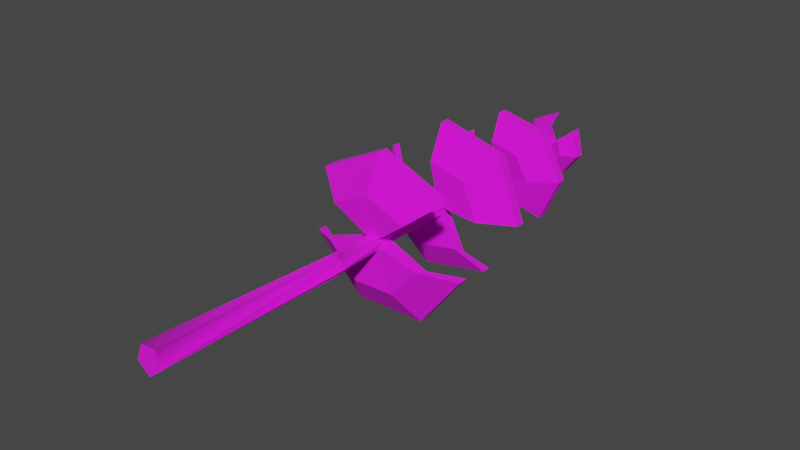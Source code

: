 # Source: Tree_simple4.blend  (saved by Blender 2.91.10; exported with 4.5.12 LTS)
import bpy
from mathutils import Matrix  # noqa: F401  (used for matrix-valued properties, if any)

bpy.ops.wm.read_factory_settings(use_empty=True)
scene = bpy.context.scene
scene.name = 'Scene'

# ---- collections
col_collection = bpy.data.collections.new('Collection'); scene.collection.children.link(col_collection)

# ---- images (referenced by path relative to the original .blend; pixels are not part of the script)
import os
ASSET_DIR = os.environ.get("B2B_ASSET_DIR", "")  # directory of the original .blend (textures are referenced by path, not embedded)
HERE = os.path.dirname(os.path.abspath(__file__))  # packed textures are extracted next to this script under _unpacked/

def load_image(name, relpath, width, height, colorspace="sRGB"):
    """Load a texture the original file referenced (path relative to the .blend, or extracted next to this script)."""
    p = next((c for c in (os.path.join(HERE, relpath), os.path.join(ASSET_DIR, relpath)) if relpath and os.path.exists(c)), "")
    if p:
        img = bpy.data.images.load(p, check_existing=True)
        img.name = name
    else:  # same state as the original file: an image datablock whose file is absent (Cycles renders it pink)
        img = bpy.data.images.new(name, width, height)
        img.source = "FILE"
        img.filepath = "//" + (relpath or name)
    img.colorspace_settings.name = colorspace
    return img
img_colorpalette_png = load_image('ColorPalette.png', 'ColorPalette.png', 1024, 1024, 'sRGB')

# ---- materials (node trees are filled in below, after node groups)
mat_material = bpy.data.materials.new('Material')
mat_material.use_transparent_shadow = False

# ---- material node trees
mat_material.use_nodes = True; mat_material.node_tree.nodes.clear()
_N = mat_material.node_tree.nodes; _L = mat_material.node_tree.links
n0 = _N.new('ShaderNodeBsdfPrincipled'); n0.name = 'Principled BSDF'; n0.location = (10, 300)
n0.distribution = 'GGX'
n0.subsurface_method = 'BURLEY'
n0.inputs[2].default_value = 1.0
n0.inputs[3].default_value = 1.45
n0.inputs[27].default_value = (0.0, 0.0, 0.0, 1.0)
n0.inputs[28].default_value = 1.0
n1 = _N.new('ShaderNodeOutputMaterial'); n1.name = 'Material Output'; n1.location = (300, 300)
n2 = _N.new('ShaderNodeTexImage'); n2.name = 'Image Texture'; n2.location = (-382, 173)
n2.image = img_colorpalette_png
_L.new(n0.outputs[0], n1.inputs[0])
_L.new(n2.outputs[0], n0.inputs[0])
n1.is_active_output = True

# ---- world
world_world = bpy.data.worlds.new('World'); scene.world = world_world
world_world.use_nodes = True; world_world.node_tree.nodes.clear()
_N = world_world.node_tree.nodes; _L = world_world.node_tree.links
n0 = _N.new('ShaderNodeOutputWorld'); n0.name = 'World Output'; n0.location = (300, 300)
n1 = _N.new('ShaderNodeBackground'); n1.name = 'Background'; n1.location = (10, 300)
n1.inputs[0].default_value = (0.05088, 0.05088, 0.05088, 1.0)
_L.new(n1.outputs[0], n0.inputs[0])
n0.is_active_output = True
world_world.color = (0.05088, 0.05088, 0.05088)
world_world.use_sun_shadow = False
world_world.sun_shadow_jitter_overblur = 0.0

# ---- meshes
me_circle = bpy.data.meshes.new('Circle')
me_circle.from_pydata([(0.3754, 1.23, -0.09336), (0.1668, 1.247, -0.3595), (-0.1716, 1.244, -0.3628), (-0.385, 1.224, -0.1007), (-0.3128, 1.202, 0.2293), (-0.009245, 1.194, 0.3788), (0.297, 1.207, 0.2352), (0.05461, 1.211, -0.009677), (0.0009075, 1.212, -0.01307), (-0.01547, 1.212, -0.01323), (-0.02581, 1.21, -0.0005421), (-0.02231, 1.208, 0.01544), (-0.007615, 1.207, 0.02267), (0.04185, 1.207, 0.04384), (0.1665, 1.291, -0.3571), (0.3751, 1.274, -0.09098), (-0.1719, 1.288, -0.3604), (-0.3853, 1.268, -0.09835), (-0.3131, 1.246, 0.2317), (-0.009545, 1.238, 0.3812), (0.2967, 1.251, 0.2376), (0.2472, 1.178, -0.06084), (0.1085, 1.188, -0.2379), (-0.1166, 1.187, -0.24), (-0.2586, 1.173, -0.06574), (-0.2105, 1.159, 0.1538), (-0.008638, 1.154, 0.2532), (0.1951, 1.162, 0.1577), (0.05581, 1.145, -0.01918), (0.002106, 1.147, -0.02257), (-0.01428, 1.146, -0.02273), (-0.02461, 1.144, -0.01004), (-0.02111, 1.142, 0.005933), (-0.006416, 1.141, 0.01317), (0.04305, 1.142, 0.03433), (-0.064, 2.098, 0.2592), (0.165, 2.096, 0.2094), (0.269, 2.107, -0.0005279), (0.1695, 2.121, -0.2125), (-0.05836, 2.129, -0.2669), (-0.2431, 2.124, -0.1227), (-0.2456, 2.11, 0.1114), (-0.001972, 2.1, 0.02216), (0.01231, 2.099, 0.01905), (0.01879, 2.1, 0.005968), (0.02974, 2.102, -0.02828), (-0.007376, 2.104, -0.03714), (-0.01314, 2.102, -0.001652), (-0.0133, 2.101, 0.01294), (0.1655, 2.14, 0.2109), (-0.0635, 2.142, 0.2607), (0.2695, 2.15, 0.000978), (0.1701, 2.165, -0.211), (-0.05785, 2.173, -0.2654), (-0.2426, 2.168, -0.1212), (-0.2451, 2.154, 0.1129), (-0.04192, 2.053, 0.1743), (0.1104, 2.052, 0.1412), (0.1795, 2.059, 0.001577), (0.1134, 2.069, -0.1394), (-0.03817, 2.074, -0.1756), (-0.1611, 2.07, -0.07971), (-0.1627, 2.061, 0.07602), (-0.003998, 2.034, 0.01614), (0.01028, 2.034, 0.01303), (0.01676, 2.035, -5.576e-05), (0.02771, 2.036, -0.0343), (-0.009402, 2.038, -0.04316), (-0.01517, 2.036, -0.007675), (-0.01532, 2.035, 0.006921), (-0.06737, 2.485, -0.1366), (-0.1504, 2.491, -0.03637), (-0.1239, 2.489, 0.09111), (-0.007927, 2.481, 0.1499), (0.1102, 2.472, 0.09564), (0.1416, 2.47, -0.03072), (0.06258, 2.476, -0.1341), (-0.001433, 2.497, 0.02532), (-0.1481, 2.535, -0.03629), (-0.06513, 2.529, -0.1365), (-0.1217, 2.533, 0.09119), (-0.005686, 2.524, 0.1499), (0.1125, 2.516, 0.09572), (0.1439, 2.514, -0.03064), (0.06482, 2.52, -0.134), (-0.04201, 2.462, -0.09075), (-0.09721, 2.466, -0.02409), (-0.07962, 2.464, 0.0607), (-0.002471, 2.458, 0.09978), (0.07613, 2.453, 0.06372), (0.097, 2.452, -0.02033), (0.04442, 2.455, -0.08908), (-0.00101, 2.431, 0.02443), (0.01824, 2.43, 0.0156), (-0.03716, 2.01, 0.1509), (-0.1428, 2.017, 0.06492), (-0.1413, 2.026, -0.07121), (-0.03388, 2.028, -0.155), (0.09863, 2.024, -0.1234), (0.1564, 2.015, -0.0001557), (0.096, 2.009, 0.1219), (0.02064, 1.214, -0.05302), (-0.03447, 1.213, -0.05355), (0.011, 1.211, -0.0001854), (-0.06923, 1.21, -0.01088), (-0.05746, 1.207, 0.04287), (-0.008027, 1.205, 0.06722), (0.02184, 1.148, -0.06252), (0.00721, 1.208, 0.01572), (-0.03327, 1.148, -0.06306), (0.0122, 1.145, -0.009688), (-0.06803, 1.144, -0.02038), (-0.05626, 1.141, 0.03337), (-0.006829, 1.14, 0.05772), (0.008409, 1.143, 0.006219), (0.029, 2.098, 0.04043), (-0.008296, 2.098, 0.04854), (0.04593, 2.1, 0.00624), (-0.00162, 2.102, -0.01064), (0.01259, 2.102, -0.007247), (-0.03747, 2.103, -0.01366), (-0.03788, 2.1, 0.02447), (0.02698, 2.032, 0.0344), (-0.01032, 2.033, 0.04252), (0.0439, 2.034, 0.0002165), (-0.003646, 2.036, -0.01666), (0.01056, 2.036, -0.01327), (-0.0395, 2.037, -0.01969), (-0.0399, 2.035, 0.01844), (-0.008211, 2.497, -0.0009177), (-0.004067, 2.497, -0.005922), (-0.006894, 2.497, 0.005448), (0.006388, 2.496, -0.0005994), (0.002418, 2.496, -0.005796), (-0.007793, 2.432, -0.001814), (-0.003649, 2.431, -0.006818), (-0.006472, 2.431, 0.004551), (0.006786, 2.43, -0.001532), (0.002839, 2.431, -0.006693), (-0.03903, 2.417, -0.0794), (0.03653, 2.412, -0.07794), (0.08249, 2.409, -0.01785), (0.06424, 2.41, 0.05562), (-0.004468, 2.415, 0.08715), (-0.0719, 2.419, 0.05299), (-0.08729, 2.421, -0.02113), (0.01796, 2.496, 0.01642), (-0.02463, 2.498, -0.005007), (-0.01111, 2.497, -0.02133), (-0.02032, 2.498, 0.01575), (0.01005, 2.496, -0.02092), (-0.001114, 2.497, 0.008378), (0.02292, 2.495, -0.004087), (-0.02421, 2.433, -0.005903), (-0.01069, 2.432, -0.02222), (-0.0199, 2.432, 0.01486), (0.02335, 2.429, -0.004983), (-0.0006812, 2.431, 0.007485), (0.01047, 2.43, -0.02181), (0.005219, 2.431, 0.004777), (0.004898, 2.497, 0.005623), (0.2156, 1.133, -0.05627), (0.17, 1.119, 0.1348), (-0.008037, 1.112, 0.2183), (-0.1845, 1.116, 0.1313), (-0.2265, 1.129, -0.06055), (-0.1024, 1.141, -0.2129), (0.09432, 1.142, -0.211), (-0.05033, 1.648, 0.3567), (0.2402, 1.665, 0.2661), (0.3509, 1.662, -0.01768), (0.1984, 1.642, -0.2809), (-0.1024, 1.62, -0.3254), (-0.325, 1.612, -0.1176), (-0.3019, 1.625, 0.1859), (-0.01843, 1.629, 0.06005), (-0.001441, 1.63, 0.01272), (0.00253, 1.63, 0.002545), (-0.002937, 1.628, -0.006894), (-0.01372, 1.626, -0.008489), (-0.02171, 1.625, -0.001039), (-0.05939, 1.625, 0.03224), (0.2383, 1.709, 0.2651), (-0.05223, 1.692, 0.3557), (0.349, 1.706, -0.01869), (0.1965, 1.686, -0.2819), (-0.1043, 1.664, -0.3264), (-0.3269, 1.656, -0.1186), (-0.3038, 1.669, 0.1849), (-0.03681, 1.596, 0.2384), (0.1564, 1.606, 0.1782), (0.2301, 1.605, -0.01057), (0.1287, 1.591, -0.1856), (-0.07142, 1.577, -0.2152), (-0.2195, 1.572, -0.07705), (-0.2041, 1.58, 0.1248), (-0.01082, 1.563, 0.06409), (0.006174, 1.565, 0.01676), (0.01014, 1.564, 0.006585), (0.004677, 1.562, -0.002854), (-0.00611, 1.56, -0.004449), (-0.0141, 1.559, 0.003001), (-0.05178, 1.56, 0.03628), (0.02888, 1.632, 0.04529), (0.04691, 1.631, -0.0009169), (-0.01186, 1.629, 0.01597), (0.02208, 1.628, -0.04378), (-0.0269, 1.625, -0.05103), (-0.06317, 1.623, -0.01719), (0.03649, 1.566, 0.04933), (-0.02088, 1.626, 0.009847), (0.05453, 1.566, 0.003123), (-0.004244, 1.563, 0.02001), (0.0297, 1.562, -0.03974), (-0.01929, 1.559, -0.04699), (-0.05555, 1.558, -0.01315), (-0.01326, 1.561, 0.01389), (-0.03057, 1.551, 0.2104), (-0.1768, 1.537, 0.1111), (-0.1903, 1.53, -0.06539), (-0.06083, 1.534, -0.1862), (0.1141, 1.547, -0.1603), (0.2027, 1.559, -0.007278), (0.1383, 1.56, 0.1577), (-0.001316, -0.004639, -0.04467), (0.004349, 2.639, -0.003549), (0.05695, -0.001694, 0.0008094), (0.007391, 2.639, -0.0007394), (0.03165, 0.004709, 0.07014), (0.005659, 2.639, 0.003022), (-0.04224, 0.005721, 0.06751), (0.001547, 2.639, 0.002537), (-0.06261, -5.686e-05, -0.00345), (0.0007369, 2.639, -0.001524), (-0.00294, 0.9215, -0.06396), (0.03459, 0.9244, -0.0237), (0.00785, 0.929, 0.02435), (-0.04621, 0.929, 0.01378), (-0.05288, 0.9244, -0.0408), (-0.02434, 1.222, -0.02604), (0.02195, 1.221, -0.02486), (0.03517, 1.224, 0.01949), (-0.002966, 1.226, 0.04572), (-0.03974, 1.225, 0.01758), (-0.01022, 1.601, -0.03605), (0.02646, 1.601, -0.02712), (0.02931, 1.603, 0.01048), (-0.005595, 1.605, 0.02478), (-0.03003, 1.603, -0.003971), (-0.005085, 1.984, -0.02123), (0.02118, 1.985, -0.008691), (0.01737, 1.986, 0.02015), (-0.01125, 1.986, 0.02544), (-0.02513, 1.985, -0.0001361), (-0.006868, 2.363, -0.01878), (0.01337, 2.363, -0.01519), (0.01621, 2.364, 0.005166), (-0.002271, 2.364, 0.01415), (-0.01653, 2.364, -0.0006437)], [], [(5, 19, 18, 4), (3, 17, 16, 2), (1, 14, 15, 0), (6, 20, 19, 5), (2, 16, 14, 1), (21, 15, 14, 22), (22, 14, 16, 23), (23, 16, 17, 24), (25, 18, 19, 26), (26, 19, 20, 27), (106, 26, 27, 13), (105, 25, 26, 106), (102, 23, 24, 104), (101, 22, 23, 102), (7, 21, 22, 101), (162, 6, 5, 163), (163, 5, 4, 164), (165, 3, 2, 166), (166, 2, 1, 167), (167, 1, 0, 161), (40, 54, 53, 39), (38, 52, 51, 37), (36, 49, 50, 35), (41, 55, 54, 40), (37, 51, 49, 36), (56, 50, 49, 57), (57, 49, 51, 58), (58, 51, 52, 59), (60, 53, 54, 61), (61, 54, 55, 62), (120, 61, 62, 121), (46, 60, 61, 120), (117, 58, 59, 45), (115, 57, 58, 117), (116, 56, 57, 115), (95, 41, 40, 96), (96, 40, 39, 97), (98, 38, 37, 99), (99, 37, 36, 100), (100, 36, 35, 94), (66, 45, 59, 98), (98, 59, 52, 38), (128, 95, 96, 127), (75, 83, 82, 74), (73, 81, 80, 72), (71, 78, 79, 70), (76, 84, 83, 75), (127, 96, 97, 67), (72, 80, 78, 71), (85, 79, 78, 86), (86, 78, 80, 87), (87, 80, 81, 88), (66, 98, 99, 124), (89, 82, 83, 90), (90, 83, 84, 91), (152, 90, 91, 150), (124, 99, 100, 122), (149, 87, 88, 77), (147, 86, 87, 149), (148, 85, 86, 147), (140, 76, 75, 141), (141, 75, 74, 142), (122, 100, 94, 123), (143, 73, 72, 144), (144, 72, 71, 145), (145, 71, 70, 139), (8, 103, 7, 101), (9, 8, 101, 102), (10, 9, 102, 104), (12, 11, 105, 106), (108, 12, 106, 13), (110, 29, 107, 28), (29, 30, 109, 107), (30, 31, 111, 109), (32, 33, 113, 112), (33, 114, 34, 113), (43, 42, 116, 115), (44, 43, 115, 117), (119, 44, 117, 45), (47, 118, 46, 120), (48, 47, 120, 121), (63, 64, 122, 123), (64, 65, 124, 122), (65, 126, 66, 124), (125, 68, 127, 67), (68, 69, 128, 127), (153, 145, 139, 154), (155, 144, 145, 153), (92, 143, 144, 155), (156, 141, 142, 93), (158, 140, 141, 156), (135, 138, 137, 159, 157, 136, 134), (152, 146, 89, 90), (93, 142, 89, 146), (82, 89, 142, 74), (130, 129, 131, 151, 160, 132, 133), (129, 130, 148, 147), (131, 129, 147, 149), (151, 131, 149, 77), (133, 132, 152, 150), (135, 134, 153, 154), (134, 136, 155, 153), (136, 157, 92, 155), (159, 137, 156, 93), (137, 138, 158, 156), (146, 160, 159, 93), (132, 160, 146, 152), (157, 151, 77, 92), (88, 143, 92, 77), (73, 143, 88, 81), (159, 160, 151, 157), (107, 167, 161, 28), (109, 166, 167, 107), (111, 165, 166, 109), (113, 163, 164, 112), (34, 162, 163, 113), (29, 110, 114, 33, 32, 31, 30), (8, 9, 10, 11, 12, 108, 103), (114, 110, 103, 108), (13, 34, 114, 108), (103, 110, 28, 7), (27, 162, 34, 13), (6, 162, 27, 20), (7, 28, 161, 21), (0, 15, 21, 161), (118, 119, 126, 125), (43, 44, 119, 118, 47, 48, 42), (66, 126, 119, 45), (46, 118, 125, 67), (97, 60, 46, 67), (39, 53, 60, 97), (173, 187, 186, 172), (169, 182, 183, 168), (174, 188, 187, 173), (172, 186, 185, 171), (170, 184, 182, 169), (189, 183, 182, 190), (190, 182, 184, 191), (192, 185, 186, 193), (193, 186, 187, 194), (194, 187, 188, 195), (208, 194, 195, 181), (207, 193, 194, 208), (206, 192, 193, 207), (203, 190, 191, 204), (175, 189, 190, 203), (218, 174, 173, 219), (219, 173, 172, 220), (220, 172, 171, 221), (222, 170, 169, 223), (223, 169, 168, 217), (176, 205, 175, 203), (177, 176, 203, 204), (179, 178, 206, 207), (180, 179, 207, 208), (210, 180, 208, 181), (212, 197, 209, 196), (197, 198, 211, 209), (199, 200, 214, 213), (200, 201, 215, 214), (201, 216, 202, 215), (209, 223, 217, 196), (211, 222, 223, 209), (214, 220, 221, 213), (215, 219, 220, 214), (202, 218, 219, 215), (197, 212, 216, 201, 200, 199, 198), (176, 177, 178, 179, 180, 210, 205), (216, 212, 205, 210), (181, 202, 216, 210), (205, 212, 196, 175), (195, 218, 202, 181), (174, 218, 195, 188), (175, 196, 217, 189), (168, 183, 189, 217), (133, 138, 135, 130), (150, 158, 138, 133), (130, 135, 154, 148), (148, 154, 139, 85), (70, 79, 85, 139), (76, 140, 91, 84), (91, 140, 158, 150), (121, 128, 69, 48), (63, 69, 68, 125, 126, 65, 64), (48, 69, 63, 42), (42, 63, 123, 116), (116, 123, 94, 56), (35, 50, 56, 94), (41, 95, 62, 55), (62, 95, 128, 121), (177, 198, 199, 178), (204, 211, 198, 177), (206, 178, 199, 213), (192, 206, 213, 221), (171, 185, 192, 221), (191, 222, 211, 204), (170, 222, 191, 184), (104, 111, 31, 10), (165, 111, 104, 24), (3, 165, 24, 17), (10, 31, 32, 11), (105, 11, 32, 112), (25, 105, 112, 164), (18, 25, 164, 4), (254, 225, 227), (254, 227, 255), (255, 227, 229), (255, 229, 256), (256, 229, 231), (256, 231, 257), (229, 227, 225), (225, 233, 231), (225, 231, 229), (257, 231, 233), (257, 233, 258), (258, 233, 225), (258, 225, 254), (232, 224, 226), (226, 228, 230), (226, 230, 232), (232, 238, 234), (232, 234, 224), (230, 237, 238), (230, 238, 232), (228, 236, 237), (228, 237, 230), (226, 235, 236), (226, 236, 228), (224, 234, 235), (224, 235, 226), (238, 243, 239), (238, 239, 234), (237, 242, 243), (237, 243, 238), (236, 241, 242), (236, 242, 237), (235, 240, 241), (235, 241, 236), (234, 239, 240), (234, 240, 235), (243, 248, 244), (243, 244, 239), (242, 247, 248), (242, 248, 243), (241, 246, 247), (241, 247, 242), (240, 245, 246), (240, 246, 241), (239, 244, 245), (239, 245, 240), (248, 253, 249), (248, 249, 244), (247, 252, 253), (247, 253, 248), (246, 251, 252), (246, 252, 247), (245, 250, 251), (245, 251, 246), (244, 249, 250), (244, 250, 245), (253, 258, 254), (253, 254, 249), (252, 257, 258), (252, 258, 253), (251, 256, 257), (251, 257, 252), (250, 255, 256), (250, 256, 251), (249, 254, 255), (249, 255, 250)])
_uv = me_circle.uv_layers.new(name='UVMap')
_uv.uv.foreach_set('vector', [0.1836, 0.9353, 0.1836, 0.9353, 0.1836, 0.9353, 0.1836, 0.9353, 0.1836, 0.9353, 0.1836, 0.9353, 0.1836, 0.9353, 0.1836, 0.9353, 0.1836, 0.9353, 0.1836, 0.9353, 0.1836, 0.9353, 0.1836, 0.9353, 0.1836, 0.9353, 0.1836, 0.9353, 0.1836, 0.9353, 0.1836, 0.9353, 0.1836, 0.9353, 0.1836, 0.9353, 0.1836, 0.9353, 0.1836, 0.9353, 0.1836, 0.9353, 0.1836, 0.9353, 0.1836, 0.9353, 0.1836, 0.9353, 0.1836, 0.9353, 0.1836, 0.9353, 0.1836, 0.9353, 0.1836, 0.9353, 0.1836, 0.9353, 0.1836, 0.9353, 0.1836, 0.9353, 0.1836, 0.9353, 0.1836, 0.9353, 0.1836, 0.9353, 0.1836, 0.9353, 0.1836, 0.9353, 0.1836, 0.9353, 0.1836, 0.9353, 0.1836, 0.9353, 0.1836, 0.9353, 0.1836, 0.9353, 0.1836, 0.9353, 0.1836, 0.9353, 0.1836, 0.9353, 0.1836, 0.9353, 0.1836, 0.9353, 0.1836, 0.9353, 0.1836, 0.9353, 0.1836, 0.9353, 0.1836, 0.9353, 0.1836, 0.9353, 0.1836, 0.9353, 0.1836, 0.9353, 0.1836, 0.9353, 0.1836, 0.9353, 0.1836, 0.9353, 0.1836, 0.9353, 0.1836, 0.9353, 0.1836, 0.9353, 0.1836, 0.9353, 0.1836, 0.9353, 0.1836, 0.9353, 0.1836, 0.9353, 0.1836, 0.9353, 0.1836, 0.9353, 0.1836, 0.9353, 0.1836, 0.9353, 0.1836, 0.9353, 0.1836, 0.9353, 0.1836, 0.9353, 0.1836, 0.9353, 0.1836, 0.9353, 0.1836, 0.9353, 0.1836, 0.9353, 0.1836, 0.9353, 0.1836, 0.9353, 0.1836, 0.9353, 0.1836, 0.9353, 0.1836, 0.9353, 0.1836, 0.9353, 0.1836, 0.9353, 0.1836, 0.9353, 0.1836, 0.9353, 0.1836, 0.9353, 0.1836, 0.9353, 0.1836, 0.9353, 0.1836, 0.9353, 0.1836, 0.9353, 0.1836, 0.9353, 0.1836, 0.9353, 0.1836, 0.9353, 0.1836, 0.9353, 0.1836, 0.9353, 0.1836, 0.9353, 0.1836, 0.9353, 0.1836, 0.9353, 0.1836, 0.9353, 0.1836, 0.9353, 0.1836, 0.9353, 0.1836, 0.9353, 0.1836, 0.9353, 0.1836, 0.9353, 0.1836, 0.9353, 0.1836, 0.9353, 0.1836, 0.9353, 0.1836, 0.9353, 0.1836, 0.9353, 0.1836, 0.9353, 0.1836, 0.9353, 0.1836, 0.9353, 0.1836, 0.9353, 0.1836, 0.9353, 0.1836, 0.9353, 0.1836, 0.9353, 0.1836, 0.9353, 0.1836, 0.9353, 0.1836, 0.9353, 0.1836, 0.9353, 0.1836, 0.9353, 0.1836, 0.9353, 0.1836, 0.9353, 0.1836, 0.9353, 0.1836, 0.9353, 0.1836, 0.9353, 0.1836, 0.9353, 0.1836, 0.9353, 0.1836, 0.9353, 0.1836, 0.9353, 0.1836, 0.9353, 0.1836, 0.9353, 0.1836, 0.9353, 0.1836, 0.9353, 0.1836, 0.9353, 0.1836, 0.9353, 0.1836, 0.9353, 0.1836, 0.9353, 0.1836, 0.9353, 0.1836, 0.9353, 0.1836, 0.9353, 0.1836, 0.9353, 0.1836, 0.9353, 0.1836, 0.9353, 0.1836, 0.9353, 0.1836, 0.9353, 0.1836, 0.9353, 0.1836, 0.9353, 0.1836, 0.9353, 0.1836, 0.9353, 0.1836, 0.9353, 0.1836, 0.9353, 0.1836, 0.9353, 0.1836, 0.9353, 0.1836, 0.9353, 0.1836, 0.9353, 0.1836, 0.9353, 0.1836, 0.9353, 0.1836, 0.9353, 0.1836, 0.9353, 0.1836, 0.9353, 0.1836, 0.9353, 0.1836, 0.9353, 0.1836, 0.9353, 0.1836, 0.9353, 0.1836, 0.9353, 0.1836, 0.9353, 0.1836, 0.9353, 0.1836, 0.9353, 0.1836, 0.9353, 0.1836, 0.9353, 0.1836, 0.9353, 0.1836, 0.9353, 0.1836, 0.9353, 0.1836, 0.9353, 0.1836, 0.9353, 0.1836, 0.9353, 0.1836, 0.9353, 0.1836, 0.9353, 0.1836, 0.9353, 0.1836, 0.9353, 0.1836, 0.9353, 0.1836, 0.9353, 0.1836, 0.9353, 0.1836, 0.9353, 0.1836, 0.9353, 0.1836, 0.9353, 0.1836, 0.9353, 0.1836, 0.9353, 0.1836, 0.9353, 0.1836, 0.9353, 0.1836, 0.9353, 0.1836, 0.9353, 0.1836, 0.9353, 0.1836, 0.9353, 0.1836, 0.9353, 0.1836, 0.9353, 0.1836, 0.9353, 0.1836, 0.9353, 0.1836, 0.9353, 0.1836, 0.9353, 0.1836, 0.9353, 0.1836, 0.9353, 0.1836, 0.9353, 0.1836, 0.9353, 0.1836, 0.9353, 0.1836, 0.9353, 0.1836, 0.9353, 0.1836, 0.9353, 0.1836, 0.9353, 0.1836, 0.9353, 0.1836, 0.9353, 0.1836, 0.9353, 0.1836, 0.9353, 0.1836, 0.9353, 0.1836, 0.9353, 0.1836, 0.9353, 0.1836, 0.9353, 0.1836, 0.9353, 0.1836, 0.9353, 0.1836, 0.9353, 0.1836, 0.9353, 0.1836, 0.9353, 0.1836, 0.9353, 0.1836, 0.9353, 0.1836, 0.9353, 0.1836, 0.9353, 0.1836, 0.9353, 0.1836, 0.9353, 0.1836, 0.9353, 0.1836, 0.9353, 0.1836, 0.9353, 0.1836, 0.9353, 0.1836, 0.9353, 0.1836, 0.9353, 0.1836, 0.9353, 0.1836, 0.9353, 0.1836, 0.9353, 0.1836, 0.9353, 0.1836, 0.9353, 0.1836, 0.9353, 0.1836, 0.9353, 0.1836, 0.9353, 0.1836, 0.9353, 0.1836, 0.9353, 0.1836, 0.9353, 0.1836, 0.9353, 0.1836, 0.9353, 0.1836, 0.9353, 0.1836, 0.9353, 0.1836, 0.9353, 0.1836, 0.9353, 0.1836, 0.9353, 0.1836, 0.9353, 0.1836, 0.9353, 0.1836, 0.9353, 0.1836, 0.9353, 0.1836, 0.9353, 0.1836, 0.9353, 0.1836, 0.9353, 0.1836, 0.9353, 0.1836, 0.9353, 0.1836, 0.9353, 0.1836, 0.9353, 0.1836, 0.9353, 0.1836, 0.9353, 0.1836, 0.9353, 0.1836, 0.9353, 0.1836, 0.9353, 0.1836, 0.9353, 0.1836, 0.9353, 0.1836, 0.9353, 0.1836, 0.9353, 0.1836, 0.9353, 0.1836, 0.9353, 0.1836, 0.9353, 0.1836, 0.9353, 0.1836, 0.9353, 0.1836, 0.9353, 0.1836, 0.9353, 0.1836, 0.9353, 0.1836, 0.9353, 0.1836, 0.9353, 0.1836, 0.9353, 0.1836, 0.9353, 0.1836, 0.9353, 0.1836, 0.9353, 0.1836, 0.9353, 0.1836, 0.9353, 0.1836, 0.9353, 0.1836, 0.9353, 0.1836, 0.9353, 0.1836, 0.9353, 0.1836, 0.9353, 0.1836, 0.9353, 0.1836, 0.9353, 0.1836, 0.9353, 0.1836, 0.9353, 0.1836, 0.9353, 0.1836, 0.9353, 0.1836, 0.9353, 0.1836, 0.9353, 0.1836, 0.9353, 0.1836, 0.9353, 0.1836, 0.9353, 0.1836, 0.9353, 0.1836, 0.9353, 0.1836, 0.9353, 0.1836, 0.9353, 0.1836, 0.9353, 0.1836, 0.9353, 0.1836, 0.9353, 0.1836, 0.9353, 0.1836, 0.9353, 0.1836, 0.9353, 0.1836, 0.9353, 0.1836, 0.9353, 0.1836, 0.9353, 0.1836, 0.9353, 0.1836, 0.9353, 0.1836, 0.9353, 0.1836, 0.9353, 0.1836, 0.9353, 0.1836, 0.9353, 0.1836, 0.9353, 0.1836, 0.9353, 0.1836, 0.9353, 0.1836, 0.9353, 0.1836, 0.9353, 0.1836, 0.9353, 0.1836, 0.9353, 0.1836, 0.9353, 0.1836, 0.9353, 0.1836, 0.9353, 0.1836, 0.9353, 0.1836, 0.9353, 0.1836, 0.9353, 0.1836, 0.9353, 0.1836, 0.9353, 0.1836, 0.9353, 0.1836, 0.9353, 0.1836, 0.9353, 0.1836, 0.9353, 0.1836, 0.9353, 0.1836, 0.9353, 0.1836, 0.9353, 0.1836, 0.9353, 0.1836, 0.9353, 0.1836, 0.9353, 0.1836, 0.9353, 0.1836, 0.9353, 0.1836, 0.9353, 0.1836, 0.9353, 0.1836, 0.9353, 0.1836, 0.9353, 0.1836, 0.9353, 0.1836, 0.9353, 0.1836, 0.9353, 0.1836, 0.9353, 0.1836, 0.9353, 0.1836, 0.9353, 0.1836, 0.9353, 0.1836, 0.9353, 0.1836, 0.9353, 0.1836, 0.9353, 0.1836, 0.9353, 0.1836, 0.9353, 0.1836, 0.9353, 0.1836, 0.9353, 0.1836, 0.9353, 0.1836, 0.9353, 0.1836, 0.9353, 0.1836, 0.9353, 0.1836, 0.9353, 0.1836, 0.9353, 0.1836, 0.9353, 0.1836, 0.9353, 0.1836, 0.9353, 0.1836, 0.9353, 0.1836, 0.9353, 0.1836, 0.9353, 0.1836, 0.9353, 0.1836, 0.9353, 0.1836, 0.9353, 0.1836, 0.9353, 0.1836, 0.9353, 0.1836, 0.9353, 0.1836, 0.9353, 0.1836, 0.9353, 0.1836, 0.9353, 0.1836, 0.9353, 0.1836, 0.9353, 0.1836, 0.9353, 0.1836, 0.9353, 0.1836, 0.9353, 0.1836, 0.9353, 0.1836, 0.9353, 0.1836, 0.9353, 0.1836, 0.9353, 0.1836, 0.9353, 0.1836, 0.9353, 0.1836, 0.9353, 0.1836, 0.9353, 0.1836, 0.9353, 0.1836, 0.9353, 0.1836, 0.9353, 0.1836, 0.9353, 0.1836, 0.9353, 0.1836, 0.9353, 0.1836, 0.9353, 0.1836, 0.9353, 0.1836, 0.9353, 0.1836, 0.9353, 0.1836, 0.9353, 0.1836, 0.9353, 0.1836, 0.9353, 0.1836, 0.9353, 0.1836, 0.9353, 0.1836, 0.9353, 0.1836, 0.9353, 0.1836, 0.9353, 0.1836, 0.9353, 0.1836, 0.9353, 0.1836, 0.9353, 0.1836, 0.9353, 0.1836, 0.9353, 0.1836, 0.9353, 0.1836, 0.9353, 0.1836, 0.9353, 0.1836, 0.9353, 0.1836, 0.9353, 0.1836, 0.9353, 0.1836, 0.9353, 0.1836, 0.9353, 0.1836, 0.9353, 0.1836, 0.9353, 0.1836, 0.9353, 0.1836, 0.9353, 0.1836, 0.9353, 0.1836, 0.9353, 0.1836, 0.9353, 0.1836, 0.9353, 0.1836, 0.9353, 0.1836, 0.9353, 0.1836, 0.9353, 0.1836, 0.9353, 0.1836, 0.9353, 0.1836, 0.9353, 0.1836, 0.9353, 0.1836, 0.9353, 0.1836, 0.9353, 0.1836, 0.9353, 0.1836, 0.9353, 0.1836, 0.9353, 0.1836, 0.9353, 0.1836, 0.9353, 0.1836, 0.9353, 0.1836, 0.9353, 0.1836, 0.9353, 0.1836, 0.9353, 0.1836, 0.9353, 0.1836, 0.9353, 0.1836, 0.9353, 0.1836, 0.9353, 0.1836, 0.9353, 0.1836, 0.9353, 0.1836, 0.9353, 0.1836, 0.9353, 0.1836, 0.9353, 0.1836, 0.9353, 0.1836, 0.9353, 0.1836, 0.9353, 0.1836, 0.9353, 0.1836, 0.9353, 0.1836, 0.9353, 0.1836, 0.9353, 0.1836, 0.9353, 0.1836, 0.9353, 0.1836, 0.9353, 0.1836, 0.9353, 0.1836, 0.9353, 0.1836, 0.9353, 0.1836, 0.9353, 0.1836, 0.9353, 0.1836, 0.9353, 0.1836, 0.9353, 0.1836, 0.9353, 0.1836, 0.9353, 0.1836, 0.9353, 0.1836, 0.9353, 0.1836, 0.9353, 0.1836, 0.9353, 0.1836, 0.9353, 0.1836, 0.9353, 0.1836, 0.9353, 0.1836, 0.9353, 0.1836, 0.9353, 0.1836, 0.9353, 0.1836, 0.9353, 0.1836, 0.9353, 0.1836, 0.9353, 0.1836, 0.9353, 0.1836, 0.9353, 0.1836, 0.9353, 0.1836, 0.9353, 0.1836, 0.9353, 0.1836, 0.9353, 0.1836, 0.9353, 0.1836, 0.9353, 0.1836, 0.9353, 0.1836, 0.9353, 0.1836, 0.9353, 0.1836, 0.9353, 0.1836, 0.9353, 0.1836, 0.9353, 0.1836, 0.9353, 0.1836, 0.9353, 0.1836, 0.9353, 0.1836, 0.9353, 0.1836, 0.9353, 0.1836, 0.9353, 0.1836, 0.9353, 0.1836, 0.9353, 0.1836, 0.9353, 0.1836, 0.9353, 0.1836, 0.9353, 0.1836, 0.9353, 0.1836, 0.9353, 0.1836, 0.9353, 0.1836, 0.9353, 0.1836, 0.9353, 0.1836, 0.9353, 0.1836, 0.9353, 0.1836, 0.9353, 0.1836, 0.9353, 0.1836, 0.9353, 0.1836, 0.9353, 0.1836, 0.9353, 0.1836, 0.9353, 0.1836, 0.9353, 0.1836, 0.9353, 0.1836, 0.9353, 0.1836, 0.9353, 0.1836, 0.9353, 0.1836, 0.9353, 0.1836, 0.9353, 0.1836, 0.9353, 0.1836, 0.9353, 0.1836, 0.9353, 0.1836, 0.9353, 0.1836, 0.9353, 0.1836, 0.9353, 0.1836, 0.9353, 0.1836, 0.9353, 0.1836, 0.9353, 0.1836, 0.9353, 0.1836, 0.9353, 0.1836, 0.9353, 0.1836, 0.9353, 0.1836, 0.9353, 0.1836, 0.9353, 0.1836, 0.9353, 0.1836, 0.9353, 0.1836, 0.9353, 0.1836, 0.9353, 0.1836, 0.9353, 0.1836, 0.9353, 0.1836, 0.9353, 0.1836, 0.9353, 0.1836, 0.9353, 0.1836, 0.9353, 0.1836, 0.9353, 0.1836, 0.9353, 0.1836, 0.9353, 0.1836, 0.9353, 0.1836, 0.9353, 0.1836, 0.9353, 0.1836, 0.9353, 0.1836, 0.9353, 0.1836, 0.9353, 0.1836, 0.9353, 0.1836, 0.9353, 0.1836, 0.9353, 0.1836, 0.9353, 0.1836, 0.9353, 0.1836, 0.9353, 0.1836, 0.9353, 0.1836, 0.9353, 0.1836, 0.9353, 0.1836, 0.9353, 0.1836, 0.9353, 0.1836, 0.9353, 0.1836, 0.9353, 0.1836, 0.9353, 0.1836, 0.9353, 0.1836, 0.9353, 0.1836, 0.9353, 0.1836, 0.9353, 0.1836, 0.9353, 0.1836, 0.9353, 0.1836, 0.9353, 0.1836, 0.9353, 0.1836, 0.9353, 0.1836, 0.9353, 0.1836, 0.9353, 0.1836, 0.9353, 0.1836, 0.9353, 0.1836, 0.9353, 0.1836, 0.9353, 0.1836, 0.9353, 0.1836, 0.9353, 0.1836, 0.9353, 0.1836, 0.9353, 0.1836, 0.9353, 0.1836, 0.9353, 0.1836, 0.9353, 0.1836, 0.9353, 0.1836, 0.9353, 0.1836, 0.9353, 0.1836, 0.9353, 0.1836, 0.9353, 0.1836, 0.9353, 0.1836, 0.9353, 0.1836, 0.9353, 0.1836, 0.9353, 0.1836, 0.9353, 0.1836, 0.9353, 0.1836, 0.9353, 0.1836, 0.9353, 0.1836, 0.9353, 0.1836, 0.9353, 0.1836, 0.9353, 0.1836, 0.9353, 0.1836, 0.9353, 0.1836, 0.9353, 0.1836, 0.9353, 0.1836, 0.9353, 0.1836, 0.9353, 0.1836, 0.9353, 0.1836, 0.9353, 0.1836, 0.9353, 0.1836, 0.9353, 0.1836, 0.9353, 0.1836, 0.9353, 0.1836, 0.9353, 0.1836, 0.9353, 0.1836, 0.9353, 0.1836, 0.9353, 0.1836, 0.9353, 0.1836, 0.9353, 0.1836, 0.9353, 0.1836, 0.9353, 0.1836, 0.9353, 0.1836, 0.9353, 0.1836, 0.9353, 0.1836, 0.9353, 0.1836, 0.9353, 0.1836, 0.9353, 0.1836, 0.9353, 0.1836, 0.9353, 0.1836, 0.9353, 0.1836, 0.9353, 0.1836, 0.9353, 0.1836, 0.9353, 0.1836, 0.9353, 0.1836, 0.9353, 0.1836, 0.9353, 0.1836, 0.9353, 0.1836, 0.9353, 0.1836, 0.9353, 0.1836, 0.9353, 0.1836, 0.9353, 0.1836, 0.9353, 0.1836, 0.9353, 0.1836, 0.9353, 0.1836, 0.9353, 0.1836, 0.9353, 0.1836, 0.9353, 0.1836, 0.9353, 0.1836, 0.9353, 0.1836, 0.9353, 0.1836, 0.9353, 0.1836, 0.9353, 0.1836, 0.9353, 0.1836, 0.9353, 0.1836, 0.9353, 0.1836, 0.9353, 0.1836, 0.9353, 0.1836, 0.9353, 0.1836, 0.9353, 0.1836, 0.9353, 0.1836, 0.9353, 0.1836, 0.9353, 0.1836, 0.9353, 0.1836, 0.9353, 0.1836, 0.9353, 0.1836, 0.9353, 0.1836, 0.9353, 0.1836, 0.9353, 0.1836, 0.9353, 0.1836, 0.9353, 0.1836, 0.9353, 0.1836, 0.9353, 0.1836, 0.9353, 0.1836, 0.9353, 0.1836, 0.9353, 0.1836, 0.9353, 0.1836, 0.9353, 0.1836, 0.9353, 0.1836, 0.9353, 0.1836, 0.9353, 0.1836, 0.9353, 0.1836, 0.9353, 0.1836, 0.9353, 0.1836, 0.9353, 0.1836, 0.9353, 0.1836, 0.9353, 0.1836, 0.9353, 0.1836, 0.9353, 0.1836, 0.9353, 0.1836, 0.9353, 0.1836, 0.9353, 0.1836, 0.9353, 0.1836, 0.9353, 0.1836, 0.9353, 0.1836, 0.9353, 0.1836, 0.9353, 0.1836, 0.9353, 0.1836, 0.9353, 0.1836, 0.9353, 0.1836, 0.9353, 0.1836, 0.9353, 0.1836, 0.9353, 0.1836, 0.9353, 0.1836, 0.9353, 0.1836, 0.9353, 0.1836, 0.9353, 0.1836, 0.9353, 0.1836, 0.9353, 0.1836, 0.9353, 0.1836, 0.9353, 0.1836, 0.9353, 0.1836, 0.9353, 0.1836, 0.9353, 0.1836, 0.9353, 0.1836, 0.9353, 0.1836, 0.9353, 0.1836, 0.9353, 0.1836, 0.9353, 0.1836, 0.9353, 0.1836, 0.9353, 0.1836, 0.9353, 0.1836, 0.9353, 0.1836, 0.9353, 0.1836, 0.9353, 0.1836, 0.9353, 0.1836, 0.9353, 0.1836, 0.9353, 0.1836, 0.9353, 0.1836, 0.9353, 0.1836, 0.9353, 0.1836, 0.9353, 0.1836, 0.9353, 0.1836, 0.9353, 0.1836, 0.9353, 0.1836, 0.9353, 0.1836, 0.9353, 0.1836, 0.9353, 0.1836, 0.9353, 0.1836, 0.9353, 0.1836, 0.9353, 0.1836, 0.9353, 0.1836, 0.9353, 0.1836, 0.9353, 0.1836, 0.9353, 0.1836, 0.9353, 0.1836, 0.9353, 0.1836, 0.9353, 0.1836, 0.9353, 0.1836, 0.9353, 0.1836, 0.9353, 0.1836, 0.9353, 0.1836, 0.9353, 0.1836, 0.9353, 0.1836, 0.9353, 0.1836, 0.9353, 0.1836, 0.9353, 0.1836, 0.9353, 0.1836, 0.9353, 0.1836, 0.9353, 0.1836, 0.9353, 0.1836, 0.9353, 0.1836, 0.9353, 0.1836, 0.9353, 0.1836, 0.9353, 0.1836, 0.9353, 0.1836, 0.9353, 0.1836, 0.9353, 0.1836, 0.9353, 0.1836, 0.9353, 0.1836, 0.9353, 0.1836, 0.9353, 0.1836, 0.9353, 0.1836, 0.9353, 0.1836, 0.9353, 0.1836, 0.9353, 0.1836, 0.9353, 0.1836, 0.9353, 0.1836, 0.9353, 0.1836, 0.9353, 0.1836, 0.9353, 0.1836, 0.9353, 0.1836, 0.9353, 0.1836, 0.9353, 0.1836, 0.9353, 0.1836, 0.9353, 0.1836, 0.9353, 0.1836, 0.9353, 0.1836, 0.9353, 0.1836, 0.9353, 0.1836, 0.9353, 0.1836, 0.9353, 0.1836, 0.9353, 0.1836, 0.9353, 0.1836, 0.9353, 0.1836, 0.9353, 0.1836, 0.9353, 0.1836, 0.9353, 0.1836, 0.9353, 0.1836, 0.9353, 0.1836, 0.9353, 0.1836, 0.9353, 0.1836, 0.9353, 0.1836, 0.9353, 0.0, 0.0, 0.0, 0.0, 0.0, 0.0, 0.0, 0.0, 0.0, 0.0, 0.0, 0.0, 0.0, 0.0, 0.0, 0.0, 0.1831, 0.1864, 0.1831, 0.1864, 0.1831, 0.1864, 0.1831, 0.1864, 0.1831, 0.1864, 0.1831, 0.1864, 0.1831, 0.1864, 0.1831, 0.1864, 0.1831, 0.1864, 0.1831, 0.1864, 0.1831, 0.1864, 0.1831, 0.1864, 0.1831, 0.1864, 0.1831, 0.1864, 0.1831, 0.1864, 0.1831, 0.1864, 0.1831, 0.1864, 0.1831, 0.1864, 0.1831, 0.1864, 0.1831, 0.1864, 0.1831, 0.1864, 0.1831, 0.1864, 0.1831, 0.1864, 0.1831, 0.1864, 0.1831, 0.1864, 0.1831, 0.1864, 0.1831, 0.1864, 0.1831, 0.1864, 0.1831, 0.1864, 0.1831, 0.1864, 0.1831, 0.1864, 0.1831, 0.1864, 0.1831, 0.1864, 0.1831, 0.1864, 0.1831, 0.1864, 0.1831, 0.1864, 0.1831, 0.1864, 0.1831, 0.1864, 0.1831, 0.1864, 0.1831, 0.1864, 0.1831, 0.1864, 0.1831, 0.1864, 0.1831, 0.1864, 0.1831, 0.1864, 0.1831, 0.1864, 0.1831, 0.1864, 0.1831, 0.1864, 0.1831, 0.1864, 0.1831, 0.1864, 0.1831, 0.1864, 0.1831, 0.1864, 0.1831, 0.1864, 0.1831, 0.1864, 0.1831, 0.1864, 0.1831, 0.1864, 0.1831, 0.1864, 0.1831, 0.1864, 0.1831, 0.1864, 0.1831, 0.1864, 0.1831, 0.1864, 0.1831, 0.1864, 0.1831, 0.1864, 0.1831, 0.1864, 0.1831, 0.1864, 0.1831, 0.1864, 0.1831, 0.1864, 0.1831, 0.1864, 0.1831, 0.1864, 0.1831, 0.1864, 0.1831, 0.1864, 0.1831, 0.1864, 0.1831, 0.1864, 0.1831, 0.1864, 0.1831, 0.1864, 0.1831, 0.1864, 0.1831, 0.1864, 0.1831, 0.1864, 0.1831, 0.1864, 0.1831, 0.1864, 0.1831, 0.1864, 0.1831, 0.1864, 0.1831, 0.1864, 0.1831, 0.1864, 0.1831, 0.1864, 0.1831, 0.1864, 0.1831, 0.1864, 0.1831, 0.1864, 0.1831, 0.1864, 0.1831, 0.1864, 0.1831, 0.1864, 0.1831, 0.1864, 0.1831, 0.1864, 0.1831, 0.1864, 0.1831, 0.1864, 0.1831, 0.1864, 0.1831, 0.1864, 0.1831, 0.1864, 0.1831, 0.1864, 0.1831, 0.1864, 0.1831, 0.1864, 0.1831, 0.1864, 0.1831, 0.1864, 0.1831, 0.1864, 0.1831, 0.1864, 0.1831, 0.1864, 0.1831, 0.1864, 0.1831, 0.1864, 0.1831, 0.1864, 0.1831, 0.1864, 0.1831, 0.1864, 0.1831, 0.1864, 0.1831, 0.1864, 0.1831, 0.1864, 0.1831, 0.1864, 0.1831, 0.1864, 0.1831, 0.1864, 0.1831, 0.1864, 0.1831, 0.1864, 0.1831, 0.1864, 0.1831, 0.1864, 0.1831, 0.1864, 0.1831, 0.1864, 0.1831, 0.1864, 0.1831, 0.1864, 0.1831, 0.1864, 0.1831, 0.1864, 0.1831, 0.1864, 0.1831, 0.1864, 0.1831, 0.1864, 0.1831, 0.1864, 0.1831, 0.1864, 0.1831, 0.1864, 0.1831, 0.1864, 0.1831, 0.1864, 0.1831, 0.1864, 0.1831, 0.1864, 0.1831, 0.1864, 0.1831, 0.1864, 0.1831, 0.1864, 0.1831, 0.1864, 0.1831, 0.1864, 0.1831, 0.1864, 0.1831, 0.1864, 0.1831, 0.1864, 0.1831, 0.1864, 0.1831, 0.1864, 0.1831, 0.1864, 0.1831, 0.1864, 0.1831, 0.1864, 0.1831, 0.1864, 0.1831, 0.1864, 0.1831, 0.1864, 0.1831, 0.1864, 0.1831, 0.1864, 0.1831, 0.1864, 0.1831, 0.1864, 0.1831, 0.1864, 0.1831, 0.1864, 0.1831, 0.1864, 0.1831, 0.1864, 0.1831, 0.1864, 0.1831, 0.1864, 0.1831, 0.1864, 0.1831, 0.1864, 0.1831, 0.1864, 0.1831, 0.1864, 0.1831, 0.1864, 0.1831, 0.1864, 0.1831, 0.1864, 0.1831, 0.1864, 0.1831, 0.1864, 0.1831, 0.1864, 0.1831, 0.1864, 0.1831, 0.1864, 0.1831, 0.1864, 0.1831, 0.1864, 0.1831, 0.1864, 0.1831, 0.1864, 0.1831, 0.1864, 0.1831, 0.1864, 0.1831, 0.1864, 0.1831, 0.1864, 0.1831, 0.1864, 0.1831, 0.1864, 0.1831, 0.1864, 0.1831, 0.1864, 0.1831, 0.1864, 0.1831, 0.1864, 0.1831, 0.1864, 0.1831, 0.1864, 0.1831, 0.1864, 0.1831, 0.1864, 0.1831, 0.1864, 0.1831, 0.1864, 0.1831, 0.1864, 0.1831, 0.1864, 0.1831, 0.1864, 0.1831, 0.1864])
me_circle.materials.append(mat_material)
me_circle.use_remesh_fix_poles = True
me_circle.use_remesh_preserve_attributes = False
me_circle.update()
me_circle.normals_split_custom_set([tuple(v) for v in zip(*[iter([-0.4423, -0.05145, 0.8954, -0.4423, -0.05145, 0.8954, -0.4423, -0.05145, 0.8954, -0.4423, -0.05145, 0.8954, -0.7761, 0.02878, -0.6299, -0.7761, 0.02878, -0.6299, -0.7761, 0.02878, -0.6299, -0.7761, 0.02878, -0.6299, 0.7877, 0.03864, -0.6149, 0.7877, 0.03864, -0.6149, 0.7877, 0.03864, -0.6149, 0.7877, 0.03864, -0.6149, 0.4257, -0.04598, 0.9037, 0.4257, -0.04598, 0.9037, 0.4257, -0.04598, 0.9037, 0.4257, -0.04598, 0.9037, 0.009241, 0.05408, -0.9985, 0.009241, 0.05408, -0.9985, 0.009241, 0.05408, -0.9985, 0.009241, 0.05408, -0.9985, -0.4802, 0.7679, 0.4239, -0.4802, 0.7679, 0.4239, -0.4802, 0.7679, 0.4239, -0.4802, 0.7679, 0.4239, -0.01238, 0.7625, 0.6469, -0.01238, 0.7625, 0.6469, -0.01238, 0.7625, 0.6469, -0.01238, 0.7625, 0.6469, 0.4634, 0.7715, 0.436, 0.4634, 0.7715, 0.436, 0.4634, 0.7715, 0.436, 0.4634, 0.7715, 0.436, 0.2803, 0.8017, -0.528, 0.2803, 0.8017, -0.528, 0.2803, 0.8017, -0.528, 0.2803, 0.8017, -0.528, -0.2815, 0.7995, -0.5305, -0.2815, 0.7995, -0.5305, -0.2815, 0.7995, -0.5305, -0.2815, 0.7995, -0.5305, 0.08578, 0.9599, 0.2668, 0.08578, 0.9599, 0.2668, 0.08578, 0.9599, 0.2668, 0.08578, 0.9599, 0.2668, -0.1067, 0.9581, 0.2657, -0.1067, 0.9581, 0.2657, -0.1067, 0.9581, 0.2657, -0.1067, 0.9581, 0.2657, -0.1716, 0.983, -0.06516, -0.1716, 0.983, -0.06516, -0.1716, 0.983, -0.06516, -0.1716, 0.983, -0.06516, -0.006595, 0.9903, -0.1389, -0.006595, 0.9903, -0.1389, -0.006595, 0.9903, -0.1389, -0.006595, 0.9903, -0.1389, 0.156, 0.9859, -0.06106, 0.156, 0.9859, -0.06106, 0.156, 0.9859, -0.06106, 0.156, 0.9859, -0.06106, 0.2436, -0.8622, 0.4441, 0.2436, -0.8622, 0.4441, 0.2436, -0.8622, 0.4441, 0.2436, -0.8622, 0.4441, -0.2394, -0.8646, 0.4417, -0.2394, -0.8646, 0.4417, -0.2394, -0.8646, 0.4417, -0.2394, -0.8646, 0.4417, -0.3987, -0.831, -0.3879, -0.3987, -0.831, -0.3879, -0.3987, -0.831, -0.3879, -0.3987, -0.831, -0.3879, 0.01211, -0.8211, -0.5707, 0.01211, -0.8211, -0.5707, 0.01211, -0.8211, -0.5707, 0.01211, -0.8211, -0.5707, 0.4163, -0.8271, -0.3776, 0.4163, -0.8271, -0.3776, 0.4163, -0.8271, -0.3776, 0.4163, -0.8271, -0.3776, -0.6153, 0.03408, -0.7876, -0.6153, 0.03408, -0.7876, -0.6153, 0.03408, -0.7876, -0.6153, 0.03408, -0.7876, 0.9055, 0.004107, -0.4244, 0.9055, 0.004107, -0.4244, 0.9055, 0.004107, -0.4244, 0.9055, 0.004107, -0.4244, 0.2121, -0.0359, 0.9766, 0.2121, -0.0359, 0.9766, 0.2121, -0.0359, 0.9766, 0.2121, -0.0359, 0.9766, -0.9999, 0.01187, -0.01003, -0.9999, 0.01187, -0.01003, -0.9999, 0.01187, -0.01003, -0.9999, 0.01187, -0.01003, 0.8964, -0.02549, 0.4426, 0.8964, -0.02549, 0.4426, 0.8964, -0.02549, 0.4426, 0.8964, -0.02549, 0.4426, -0.1532, 0.6699, -0.7265, -0.1532, 0.6699, -0.7265, -0.1532, 0.6699, -0.7265, -0.1532, 0.6699, -0.7265, -0.6811, 0.666, -0.3041, -0.6811, 0.666, -0.3041, -0.6811, 0.666, -0.3041, -0.6811, 0.666, -0.3041, -0.6656, 0.6552, 0.3574, -0.6656, 0.6552, 0.3574, -0.6656, 0.6552, 0.3574, -0.6656, 0.6552, 0.3574, 0.4597, 0.6444, 0.6111, 0.4597, 0.6444, 0.6111, 0.4597, 0.6444, 0.6111, 0.4597, 0.6444, 0.6111, 0.7565, 0.6523, 0.0469, 0.7565, 0.6523, 0.0469, 0.7565, 0.6523, 0.0469, 0.7565, 0.6523, 0.0469, -0.2792, 0.9587, 0.05399, -0.2792, 0.9587, 0.05399, -0.2792, 0.9587, 0.05399, -0.2792, 0.9587, 0.05399, -0.161, 0.9716, -0.1735, -0.161, 0.9716, -0.1735, -0.161, 0.9716, -0.1735, -0.161, 0.9716, -0.1735, 0.291, 0.9541, -0.0706, 0.291, 0.9541, -0.0706, 0.291, 0.9541, -0.0706, 0.291, 0.9541, -0.0706, 0.2947, 0.936, 0.1924, 0.2947, 0.936, 0.1924, 0.2947, 0.936, 0.1924, 0.2947, 0.936, 0.1924, 0.08468, 0.9295, 0.359, 0.08468, 0.9295, 0.359, 0.08468, 0.9295, 0.359, 0.08468, 0.9295, 0.359, -0.6813, -0.7303, -0.05072, -0.6813, -0.7303, -0.05072, -0.6813, -0.7303, -0.05072, -0.6813, -0.7303, -0.05072, -0.4151, -0.7197, -0.5565, -0.4151, -0.7197, -0.5565, -0.4151, -0.7197, -0.5565, -0.4151, -0.7197, -0.5565, 0.5939, -0.7341, -0.3293, 0.5939, -0.7341, -0.3293, 0.5939, -0.7341, -0.3293, 0.5939, -0.7341, -0.3293, 0.6079, -0.7489, 0.2638, 0.6079, -0.7489, 0.2638, 0.6079, -0.7489, 0.2638, 0.6079, -0.7489, 0.2638, 0.1344, -0.7543, 0.6426, 0.1344, -0.7543, 0.6426, 0.1344, -0.7543, 0.6426, 0.1344, -0.7543, 0.6426, -0.7828, 0.06317, -0.6191, -0.7828, 0.06317, -0.6191, -0.7828, 0.06317, -0.6191, -0.7828, 0.06317, -0.6191, -0.8071, 0.0429, -0.5889, -0.8071, 0.0429, -0.5889, -0.8071, 0.0429, -0.5889, -0.8071, 0.0429, -0.5889, 0.14, -0.9885, -0.05726, 0.14, -0.9885, -0.05726, 0.14, -0.9885, -0.05726, 0.14, -0.9885, -0.05726, 0.9691, -0.04986, 0.2414, 0.9691, -0.04986, 0.2414, 0.9691, -0.04986, 0.2414, 0.9691, -0.04986, 0.2414, -0.4505, 0.02143, 0.8925, -0.4505, 0.02143, 0.8925, -0.4505, 0.02143, 0.8925, -0.4505, 0.02143, 0.8925, -0.7684, 0.04031, -0.6387, -0.7684, 0.04031, -0.6387, -0.7684, 0.04031, -0.6387, -0.7684, 0.04031, -0.6387, 0.7926, -0.03937, -0.6085, 0.7926, -0.03937, -0.6085, 0.7926, -0.03937, -0.6085, 0.7926, -0.03937, -0.6085, 0.0781, -0.9947, 0.06637, 0.0781, -0.9947, 0.06637, 0.0781, -0.9947, 0.06637, 0.0781, -0.9947, 0.06637, -0.9778, 0.04952, 0.2038, -0.9778, 0.04952, 0.2038, -0.9778, 0.04952, 0.2038, -0.9778, 0.04952, 0.2038, 0.651, 0.565, 0.5069, 0.651, 0.565, 0.5069, 0.651, 0.565, 0.5069, 0.651, 0.565, 0.5069, 0.81, 0.5647, -0.1583, 0.81, 0.5647, -0.1583, 0.81, 0.5647, -0.1583, 0.81, 0.5647, -0.1583, 0.4053, 0.5655, -0.7183, 0.4053, 0.5655, -0.7183, 0.4053, 0.5655, -0.7183, 0.4053, 0.5655, -0.7183, -0.1646, -0.9863, 0.009086, -0.1646, -0.9863, 0.009086, -0.1646, -0.9863, 0.009086, -0.1646, -0.9863, 0.009086, -0.7991, 0.5644, -0.2071, -0.7991, 0.5644, -0.2071, -0.7991, 0.5644, -0.2071, -0.7991, 0.5644, -0.2071, -0.6395, 0.5649, 0.5216, -0.6395, 0.5649, 0.5216, -0.6395, 0.5649, 0.5216, -0.6395, 0.5649, 0.5216, 0.4374, 0.8527, -0.2855, 0.4374, 0.8527, -0.2855, 0.4374, 0.8527, -0.2855, 0.4374, 0.8527, -0.2855, -0.1637, -0.978, -0.1297, -0.1637, -0.978, -0.1297, -0.1637, -0.978, -0.1297, -0.1637, -0.978, -0.1297, -0.1632, 0.8785, 0.4491, -0.1632, 0.8785, 0.4491, -0.1632, 0.8785, 0.4491, -0.1632, 0.8785, 0.4491, -0.4332, 0.8951, 0.1054, -0.4332, 0.8951, 0.1054, -0.4332, 0.8951, 0.1054, -0.4332, 0.8951, 0.1054, -0.321, 0.8925, -0.3168, -0.321, 0.8925, -0.3168, -0.321, 0.8925, -0.3168, -0.321, 0.8925, -0.3168, 0.5803, -0.6567, -0.4816, 0.5803, -0.6567, -0.4816, 0.5803, -0.6567, -0.4816, 0.5803, -0.6567, -0.4816, 0.7282, -0.6582, 0.191, 0.7282, -0.6582, 0.191, 0.7282, -0.6582, 0.191, 0.7282, -0.6582, 0.191, -0.0538, -0.975, -0.2156, -0.0538, -0.975, -0.2156, -0.0538, -0.975, -0.2156, -0.0538, -0.975, -0.2156, -0.3817, -0.6471, 0.66, -0.3817, -0.6471, 0.66, -0.3817, -0.6471, 0.66, -0.3817, -0.6471, 0.66, -0.7527, -0.6422, 0.145, -0.7527, -0.6422, 0.145, -0.7527, -0.6422, 0.145, -0.7527, -0.6422, 0.145, -0.607, -0.6438, -0.4659, -0.607, -0.6438, -0.4659, -0.607, -0.6438, -0.4659, -0.607, -0.6438, -0.4659, 0.0164, 0.9978, 0.06438, 0.0164, 0.9978, 0.06438, 0.0164, 0.9978, 0.06438, 0.0164, 0.9978, 0.06438, -0.01036, 0.9992, 0.03734, -0.01036, 0.9992, 0.03734, -0.01036, 0.9992, 0.03734, -0.01036, 0.9992, 0.03734, -0.03075, 0.9971, 0.06939, -0.03075, 0.9971, 0.06939, -0.03075, 0.9971, 0.06939, -0.03075, 0.9971, 0.06939, 0.009554, 0.999, 0.04443, 0.009554, 0.999, 0.04443, 0.009554, 0.999, 0.04443, 0.009554, 0.999, 0.04443, -0.0283, 0.9984, 0.04847, -0.0283, 0.9984, 0.04847, -0.0283, 0.9984, 0.04847, -0.0283, 0.9984, 0.04847, -0.0164, -0.9978, -0.06438, -0.0164, -0.9978, -0.06438, -0.0164, -0.9978, -0.06438, -0.0164, -0.9978, -0.06438, 0.01036, -0.9992, -0.03734, 0.01036, -0.9992, -0.03734, 0.01036, -0.9992, -0.03734, 0.01036, -0.9992, -0.03734, 0.03075, -0.9971, -0.06939, 0.03075, -0.9971, -0.06939, 0.03075, -0.9971, -0.06939, 0.03075, -0.9971, -0.06939, -0.009552, -0.999, -0.04442, -0.009552, -0.999, -0.04442, -0.009552, -0.999, -0.04442, -0.009552, -0.999, -0.04442, 0.0283, -0.9984, -0.04846, 0.0283, -0.9984, -0.04846, 0.0283, -0.9984, -0.04846, 0.0283, -0.9984, -0.04846, 0.01762, 0.9988, 0.04501, 0.01762, 0.9988, 0.04501, 0.01762, 0.9988, 0.04501, 0.01762, 0.9988, 0.04501, 0.008578, 0.9982, 0.05911, 0.008578, 0.9982, 0.05911, 0.008578, 0.9982, 0.05911, 0.008578, 0.9982, 0.05911, 0.02434, 0.9976, 0.06475, 0.02434, 0.9976, 0.06475, 0.02434, 0.9976, 0.06475, 0.02434, 0.9976, 0.06475, 0.009697, 0.9987, 0.04988, 0.009697, 0.9987, 0.04988, 0.009697, 0.9987, 0.04988, 0.009697, 0.9987, 0.04988, 0.01508, 0.9977, 0.06573, 0.01508, 0.9977, 0.06573, 0.01508, 0.9977, 0.06573, 0.01508, 0.9977, 0.06573, -0.01762, -0.9988, -0.04502, -0.01762, -0.9988, -0.04502, -0.01762, -0.9988, -0.04502, -0.01762, -0.9988, -0.04502, -0.008571, -0.9982, -0.05911, -0.008571, -0.9982, -0.05911, -0.008571, -0.9982, -0.05911, -0.008571, -0.9982, -0.05911, -0.02433, -0.9976, -0.06475, -0.02433, -0.9976, -0.06475, -0.02433, -0.9976, -0.06475, -0.02433, -0.9976, -0.06475, -0.009697, -0.9987, -0.0499, -0.009697, -0.9987, -0.0499, -0.009697, -0.9987, -0.0499, -0.009697, -0.9987, -0.0499, -0.01509, -0.9977, -0.06572, -0.01509, -0.9977, -0.06572, -0.01509, -0.9977, -0.06572, -0.01509, -0.9977, -0.06572, 0.1433, -0.9742, 0.1743, 0.1433, -0.9742, 0.1743, 0.1433, -0.9742, 0.1743, 0.1433, -0.9742, 0.1743, 0.2003, -0.978, -0.05856, 0.2003, -0.978, -0.05856, 0.2003, -0.978, -0.05856, 0.2003, -0.978, -0.05856, 0.05637, -0.9664, -0.2509, 0.05637, -0.9664, -0.2509, 0.05637, -0.9664, -0.2509, 0.05637, -0.9664, -0.2509, -0.3447, -0.936, -0.07118, -0.3447, -0.936, -0.07118, -0.3447, -0.936, -0.07118, -0.3447, -0.936, -0.07118, -0.2937, -0.9405, 0.1706, -0.2937, -0.9405, 0.1706, -0.2937, -0.9405, 0.1706, -0.2937, -0.9405, 0.1706, -0.07177, -0.9974, -0.002457, -0.07177, -0.9974, -0.002457, -0.07177, -0.9974, -0.002457, -0.07177, -0.9974, -0.002457, -0.07177, -0.9974, -0.002457, -0.07177, -0.9974, -0.002457, -0.07177, -0.9974, -0.002457, 0.5249, 0.8437, 0.1125, 0.5249, 0.8437, 0.1125, 0.5249, 0.8437, 0.1125, 0.5249, 0.8437, 0.1125, -0.6405, 0.005425, 0.768, -0.6405, 0.005425, 0.768, -0.6405, 0.005425, 0.768, -0.6405, 0.005425, 0.768, -0.6963, 0.04572, 0.7163, -0.6963, 0.04572, 0.7163, -0.6963, 0.04572, 0.7163, -0.6963, 0.04572, 0.7163, 0.06704, 0.9977, -0.001554, 0.06704, 0.9977, -0.001554, 0.06704, 0.9977, -0.001554, 0.06704, 0.9977, -0.001554, 0.06704, 0.9977, -0.001554, 0.06704, 0.9977, -0.001554, 0.06704, 0.9977, -0.001554, 0.06698, 0.9978, -0.001584, 0.06698, 0.9978, -0.001584, 0.06698, 0.9978, -0.001584, 0.06698, 0.9978, -0.001584, 0.06849, 0.9976, 0.00576, 0.06849, 0.9976, 0.00576, 0.06849, 0.9976, 0.00576, 0.06849, 0.9976, 0.00576, 0.07525, 0.9972, 0.002693, 0.07525, 0.9972, 0.002693, 0.07525, 0.9972, 0.002693, 0.07525, 0.9972, 0.002693, 0.07262, 0.9973, 0.005798, 0.07262, 0.9973, 0.005798, 0.07262, 0.9973, 0.005798, 0.07262, 0.9973, 0.005798, -0.07176, -0.9974, -0.002464, -0.07176, -0.9974, -0.002464, -0.07176, -0.9974, -0.002464, -0.07176, -0.9974, -0.002464, -0.07176, -0.9974, -0.002433, -0.07176, -0.9974, -0.002433, -0.07176, -0.9974, -0.002433, -0.07176, -0.9974, -0.002433, -0.07175, -0.9974, -0.002446, -0.07175, -0.9974, -0.002446, -0.07175, -0.9974, -0.002446, -0.07175, -0.9974, -0.002446, -0.07175, -0.9974, -0.002464, -0.07175, -0.9974, -0.002464, -0.07175, -0.9974, -0.002464, -0.07175, -0.9974, -0.002464, -0.07175, -0.9974, -0.002446, -0.07175, -0.9974, -0.002446, -0.07175, -0.9974, -0.002446, -0.07175, -0.9974, -0.002446, -0.6385, -0.01255, 0.7695, -0.6385, -0.01255, 0.7695, -0.6385, -0.01255, 0.7695, -0.6385, -0.01255, 0.7695, 0.07516, 0.9966, -0.03501, 0.07516, 0.9966, -0.03501, 0.07516, 0.9966, -0.03501, 0.07516, 0.9966, -0.03501, 0.9998, 0.006255, 0.01909, 0.9998, 0.006255, 0.01909, 0.9998, 0.006255, 0.01909, 0.9998, 0.006255, 0.01909, 0.9995, -0.01754, 0.02577, 0.9995, -0.01754, 0.02577, 0.9995, -0.01754, 0.02577, 0.9995, -0.01754, 0.02577, 0.9882, -0.06757, 0.1375, 0.9882, -0.06757, 0.1375, 0.9882, -0.06757, 0.1375, 0.9882, -0.06757, 0.1375, 0.4165, -0.009621, 0.9091, 0.4165, -0.009621, 0.9091, 0.4165, -0.009621, 0.9091, 0.4165, -0.009621, 0.9091, -0.07888, -0.9969, -3.971e-05, -0.07888, -0.9969, -3.971e-05, -0.07888, -0.9969, -3.971e-05, -0.07888, -0.9969, -3.971e-05, 0.007603, -0.9991, 0.04226, 0.007603, -0.9991, 0.04226, 0.007603, -0.9991, 0.04226, 0.007603, -0.9991, 0.04226, 0.09497, -0.9955, 0.001773, 0.09497, -0.9955, 0.001773, 0.09497, -0.9955, 0.001773, 0.09497, -0.9955, 0.001773, 0.05842, -0.9839, -0.169, 0.05842, -0.9839, -0.169, 0.05842, -0.9839, -0.169, 0.05842, -0.9839, -0.169, -0.03931, -0.9847, -0.1699, -0.03931, -0.9847, -0.1699, -0.03931, -0.9847, -0.1699, -0.03931, -0.9847, -0.1699, 0.01788, -0.9897, -0.1417, 0.01788, -0.9897, -0.1417, 0.01788, -0.9897, -0.1417, 0.01788, -0.9897, -0.1417, 0.01788, -0.9897, -0.1417, 0.01788, -0.9897, -0.1417, 0.01788, -0.9897, -0.1417, -0.01788, 0.9897, 0.1417, -0.01788, 0.9897, 0.1417, -0.01788, 0.9897, 0.1417, -0.01788, 0.9897, 0.1417, -0.01788, 0.9897, 0.1417, -0.01788, 0.9897, 0.1417, -0.01788, 0.9897, 0.1417, 0.9731, -0.01548, 0.2298, 0.9731, -0.01548, 0.2298, 0.9731, -0.01548, 0.2298, 0.9731, -0.01548, 0.2298, 0.6273, 0.1227, -0.769, 0.6273, 0.1227, -0.769, 0.6273, 0.1227, -0.769, 0.6273, 0.1227, -0.769, 0.2124, -0.1361, 0.9677, 0.2124, -0.1361, 0.9677, 0.2124, -0.1361, 0.9677, 0.2124, -0.1361, 0.9677, 0.6194, 0.09697, -0.7791, 0.6194, 0.09697, -0.7791, 0.6194, 0.09697, -0.7791, 0.6194, 0.09697, -0.7791, 0.5842, 0.06948, -0.8086, 0.5842, 0.06948, -0.8086, 0.5842, 0.06948, -0.8086, 0.5842, 0.06948, -0.8086, 0.2284, -0.1062, 0.9677, 0.2284, -0.1062, 0.9677, 0.2284, -0.1062, 0.9677, 0.2284, -0.1062, 0.9677, 0.2733, -0.07282, 0.9592, 0.2733, -0.07282, 0.9592, 0.2733, -0.07282, 0.9592, 0.2733, -0.07282, 0.9592, 0.235, 0.08143, -0.9686, 0.235, 0.08143, -0.9686, 0.235, 0.08143, -0.9686, 0.235, 0.08143, -0.9686, 0.0276, 0.9962, 0.08206, 0.0276, 0.9962, 0.08206, 0.0276, 0.9962, 0.08206, 0.0276, 0.9962, 0.08206, 0.0276, 0.9962, 0.08206, 0.0276, 0.9962, 0.08206, 0.0276, 0.9962, 0.08206, -0.7737, 0.08133, -0.6283, -0.7737, 0.08133, -0.6283, -0.7737, 0.08133, -0.6283, -0.7737, 0.08133, -0.6283, 0.977, -0.01061, -0.2127, 0.977, -0.01061, -0.2127, 0.977, -0.01061, -0.2127, 0.977, -0.01061, -0.2127, 0.9767, -0.008171, -0.2144, 0.9767, -0.008171, -0.2144, 0.9767, -0.008171, -0.2144, 0.9767, -0.008171, -0.2144, 0.9757, -0.00544, -0.2191, 0.9757, -0.00544, -0.2191, 0.9757, -0.00544, -0.2191, 0.9757, -0.00544, -0.2191, -0.6806, -0.04632, -0.7312, -0.6806, -0.04632, -0.7312, -0.6806, -0.04632, -0.7312, -0.6806, -0.04632, -0.7312, 0.2958, 0.03478, 0.9546, 0.2958, 0.03478, 0.9546, 0.2958, 0.03478, 0.9546, 0.2958, 0.03478, 0.9546, -0.9961, -0.04139, 0.07771, -0.9961, -0.04139, 0.07771, -0.9961, -0.04139, 0.07771, -0.9961, -0.04139, 0.07771, 0.1474, -0.01635, -0.9889, 0.1474, -0.01635, -0.9889, 0.1474, -0.01635, -0.9889, 0.1474, -0.01635, -0.9889, 0.9306, 0.04868, 0.3627, 0.9306, 0.04868, 0.3627, 0.9306, 0.04868, 0.3627, 0.9306, 0.04868, 0.3627, -0.24, 0.7334, -0.6359, -0.24, 0.7334, -0.6359, -0.24, 0.7334, -0.6359, -0.24, 0.7334, -0.6359, -0.6367, 0.7276, -0.2554, -0.6367, 0.7276, -0.2554, -0.6367, 0.7276, -0.2554, -0.6367, 0.7276, -0.2554, -0.1498, 0.7561, 0.6371, -0.1498, 0.7561, 0.6371, -0.1498, 0.7561, 0.6371, -0.1498, 0.7561, 0.6371, 0.4209, 0.77, 0.4795, 0.4209, 0.77, 0.4795, 0.4209, 0.77, 0.4795, 0.4209, 0.77, 0.4795, 0.6358, 0.7677, -0.08024, 0.6358, 0.7677, -0.08024, 0.6358, 0.7677, -0.08024, 0.6358, 0.7677, -0.08024, -0.3082, 0.9512, -0.01581, -0.3082, 0.9512, -0.01581, -0.3082, 0.9512, -0.01581, -0.3082, 0.9512, -0.01581, -0.2318, 0.9491, -0.2134, -0.2318, 0.9491, -0.2134, -0.2318, 0.9491, -0.2134, -0.2318, 0.9491, -0.2134, -0.03048, 0.9619, -0.2717, -0.03048, 0.9619, -0.2717, -0.03048, 0.9619, -0.2717, -0.03048, 0.9619, -0.2717, 0.1466, 0.988, 0.04775, 0.1466, 0.988, 0.04775, 0.1466, 0.988, 0.04775, 0.1466, 0.988, 0.04775, 0.002004, 0.9826, 0.1855, 0.002004, 0.9826, 0.1855, 0.002004, 0.9826, 0.1855, 0.002004, 0.9826, 0.1855, -0.5413, -0.8374, 0.07591, -0.5413, -0.8374, 0.07591, -0.5413, -0.8374, 0.07591, -0.5413, -0.8374, 0.07591, -0.3543, -0.8401, -0.4107, -0.3543, -0.8401, -0.4107, -0.3543, -0.8401, -0.4107, -0.3543, -0.8401, -0.4107, 0.1417, -0.8239, -0.5487, 0.1417, -0.8239, -0.5487, 0.1417, -0.8239, -0.5487, 0.1417, -0.8239, -0.5487, 0.5669, -0.7914, 0.2288, 0.5669, -0.7914, 0.2288, 0.5669, -0.7914, 0.2288, 0.5669, -0.7914, 0.2288, 0.2203, -0.7981, 0.5609, 0.2203, -0.7981, 0.5609, 0.2203, -0.7981, 0.5609, 0.2203, -0.7981, 0.5609, -0.07649, 0.9971, -0.00425, -0.07649, 0.9971, -0.00425, -0.07649, 0.9971, -0.00425, -0.07649, 0.9971, -0.00425, -0.03063, 0.9992, -0.02463, -0.03063, 0.9992, -0.02463, -0.03063, 0.9992, -0.02463, -0.03063, 0.9992, -0.02463, -0.09303, 0.9953, -0.02654, -0.09303, 0.9953, -0.02654, -0.09303, 0.9953, -0.02654, -0.09303, 0.9953, -0.02654, -0.0487, 0.9988, -0.003374, -0.0487, 0.9988, -0.003374, -0.0487, 0.9988, -0.003374, -0.0487, 0.9988, -0.003374, -0.03597, 0.998, -0.05196, -0.03597, 0.998, -0.05196, -0.03597, 0.998, -0.05196, -0.03597, 0.998, -0.05196, 0.07649, -0.9971, 0.00425, 0.07649, -0.9971, 0.00425, 0.07649, -0.9971, 0.00425, 0.07649, -0.9971, 0.00425, 0.03063, -0.9992, 0.02462, 0.03063, -0.9992, 0.02462, 0.03063, -0.9992, 0.02462, 0.03063, -0.9992, 0.02462, 0.09304, -0.9953, 0.02654, 0.09304, -0.9953, 0.02654, 0.09304, -0.9953, 0.02654, 0.09304, -0.9953, 0.02654, 0.04869, -0.9988, 0.003362, 0.04869, -0.9988, 0.003362, 0.04869, -0.9988, 0.003362, 0.04869, -0.9988, 0.003362, 0.03597, -0.998, 0.05197, 0.03597, -0.998, 0.05197, 0.03597, -0.998, 0.05197, 0.03597, -0.998, 0.05197, 0.03109, -0.9962, -0.08188, 0.03109, -0.9962, -0.08188, 0.03109, -0.9962, -0.08188, 0.03109, -0.9962, -0.08188, -0.04689, -0.9989, -0.008747, -0.04689, -0.9989, -0.008747, -0.04689, -0.9989, -0.008747, -0.04689, -0.9989, -0.008747, 0.049, -0.9861, 0.1585, 0.049, -0.9861, 0.1585, 0.049, -0.9861, 0.1585, 0.049, -0.9861, 0.1585, 0.152, -0.9802, 0.1268, 0.152, -0.9802, 0.1268, 0.152, -0.9802, 0.1268, 0.152, -0.9802, 0.1268, 0.1913, -0.9812, 0.02597, 0.1913, -0.9812, 0.02597, 0.1913, -0.9812, 0.02597, 0.1913, -0.9812, 0.02597, 0.1869, -0.9774, 0.09916, 0.1869, -0.9774, 0.09916, 0.1869, -0.9774, 0.09916, 0.1869, -0.9774, 0.09916, 0.1869, -0.9774, 0.09916, 0.1869, -0.9774, 0.09916, 0.1869, -0.9774, 0.09916, -0.1869, 0.9774, -0.09915, -0.1869, 0.9774, -0.09915, -0.1869, 0.9774, -0.09915, -0.1869, 0.9774, -0.09915, -0.1869, 0.9774, -0.09915, -0.1869, 0.9774, -0.09915, -0.1869, 0.9774, -0.09915, -0.5592, -0.01384, 0.829, -0.5592, -0.01384, 0.829, -0.5592, -0.01384, 0.829, -0.5592, -0.01384, 0.829, 0.4976, 0.1106, 0.8603, 0.4976, 0.1106, 0.8603, 0.4976, 0.1106, 0.8603, 0.4976, 0.1106, 0.8603, -0.9818, -0.1228, -0.1448, -0.9818, -0.1228, -0.1448, -0.9818, -0.1228, -0.1448, -0.9818, -0.1228, -0.1448, 0.5094, 0.08735, 0.8561, 0.5094, 0.08735, 0.8561, 0.5094, 0.08735, 0.8561, 0.5094, 0.08735, 0.8561, 0.5493, 0.06256, 0.8333, 0.5493, 0.06256, 0.8333, 0.5493, 0.06256, 0.8333, 0.5493, 0.06256, 0.8333, -0.9869, -0.0957, -0.1296, -0.9869, -0.0957, -0.1296, -0.9869, -0.0957, -0.1296, -0.9869, -0.0957, -0.1296, -0.9943, -0.06557, -0.08447, -0.9943, -0.06557, -0.08447, -0.9943, -0.06557, -0.08447, -0.9943, -0.06557, -0.08447, 0.02041, 0.01377, -0.9997, 0.02041, 0.01377, -0.9997, 0.02041, 0.01377, -0.9997, 0.02041, 0.01377, -0.9997, -0.8927, 0.000414, -0.4506, -0.8927, 0.000414, -0.4506, -0.8927, 0.000414, -0.4506, -0.8927, 0.000414, -0.4506, 0.9095, 0.01148, -0.4155, 0.9095, 0.01148, -0.4155, 0.9095, 0.01148, -0.4155, 0.9095, 0.01148, -0.4155, 0.9075, -0.01182, -0.4199, 0.9075, -0.01182, -0.4199, 0.9075, -0.01182, -0.4199, 0.9075, -0.01182, -0.4199, 0.8606, -0.0574, -0.506, 0.8606, -0.0574, -0.506, 0.8606, -0.0574, -0.506, 0.8606, -0.0574, -0.506, -0.9353, 0.06446, -0.3478, -0.9353, 0.06446, -0.3478, -0.9353, 0.06446, -0.3478, -0.9353, 0.06446, -0.3478, -0.8955, 0.01962, -0.4447, -0.8955, 0.01962, -0.4447, -0.8955, 0.01962, -0.4447, -0.8955, 0.01962, -0.4447, 0.4229, -0.09551, 0.9011, 0.4229, -0.09551, 0.9011, 0.4229, -0.09551, 0.9011, 0.4229, -0.09551, 0.9011, -0.0276, -0.9962, -0.08206, -0.0276, -0.9962, -0.08206, -0.0276, -0.9962, -0.08206, -0.0276, -0.9962, -0.08206, -0.0276, -0.9962, -0.08206, -0.0276, -0.9962, -0.08206, -0.0276, -0.9962, -0.08206, -0.6333, -0.05119, 0.7722, -0.6333, -0.05119, 0.7722, -0.6333, -0.05119, 0.7722, -0.6333, -0.05119, 0.7722, -0.9717, 0.05104, -0.2308, -0.9717, 0.05104, -0.2308, -0.9717, 0.05104, -0.2308, -0.9717, 0.05104, -0.2308, -0.9702, 0.04046, -0.2388, -0.9702, 0.04046, -0.2388, -0.9702, 0.04046, -0.2388, -0.9702, 0.04046, -0.2388, -0.9635, 0.02943, -0.2662, -0.9635, 0.02943, -0.2662, -0.9635, 0.02943, -0.2662, -0.9635, 0.02943, -0.2662, 0.3655, -0.05247, 0.9293, 0.3655, -0.05247, 0.9293, 0.3655, -0.05247, 0.9293, 0.3655, -0.05247, 0.9293, 0.4099, -0.07495, 0.9091, 0.4099, -0.07495, 0.9091, 0.4099, -0.07495, 0.9091, 0.4099, -0.07495, 0.9091, 0.857, 0.06795, -0.5108, 0.857, 0.06795, -0.5108, 0.857, 0.06795, -0.5108, 0.857, 0.06795, -0.5108, -0.07536, -0.06994, -0.9947, -0.07536, -0.06994, -0.9947, -0.07536, -0.06994, -0.9947, -0.07536, -0.06994, -0.9947, 0.8203, 0.1294, 0.5571, 0.8203, 0.1294, 0.5571, 0.8203, 0.1294, 0.5571, 0.8203, 0.1294, 0.5571, 0.8139, 0.1013, 0.5721, 0.8139, 0.1013, 0.5721, 0.8139, 0.1013, 0.5721, 0.8139, 0.1013, 0.5721, 0.7865, 0.07018, 0.6136, 0.7865, 0.07018, 0.6136, 0.7865, 0.07018, 0.6136, 0.7865, 0.07018, 0.6136, -0.06577, -0.05388, -0.9964, -0.06577, -0.05388, -0.9964, -0.06577, -0.05388, -0.9964, -0.06577, -0.05388, -0.9964, -0.04164, -0.03606, -0.9985, -0.04164, -0.03606, -0.9985, -0.04164, -0.03606, -0.9985, -0.04164, -0.03606, -0.9985, -0.2297, -0.1435, 0.9626, -0.2297, -0.1435, 0.9626, -0.2297, -0.1435, 0.9626, -0.2297, -0.1435, 0.9626, -0.2462, -0.1124, 0.9627, -0.2462, -0.1124, 0.9627, -0.2462, -0.1124, 0.9627, -0.2462, -0.1124, 0.9627, -0.2948, -0.07793, 0.9524, -0.2948, -0.07793, 0.9524, -0.2948, -0.07793, 0.9524, -0.2948, -0.07793, 0.9524, -0.9771, -0.04783, 0.2073, -0.9771, -0.04783, 0.2073, -0.9771, -0.04783, 0.2073, -0.9771, -0.04783, 0.2073, -0.6143, 0.102, -0.7825, -0.6143, 0.102, -0.7825, -0.6143, 0.102, -0.7825, -0.6143, 0.102, -0.7825, -0.6075, 0.08073, -0.7902, -0.6075, 0.08073, -0.7902, -0.6075, 0.08073, -0.7902, -0.6075, 0.08073, -0.7902, -0.577, 0.05842, -0.8146, -0.577, 0.05842, -0.8146, -0.577, 0.05842, -0.8146, -0.577, 0.05842, -0.8146, 0.6008, 0.5291, -0.5992, 0.4484, -0.6592, -0.6036, 0.004391, 0.06244, -0.998, 0.3697, 0.5128, -0.7748, 0.02683, -0.6252, -0.78, -0.2135, 0.4172, -0.8834, 0.7646, 0.5173, 0.3844, 0.7054, -0.6717, 0.2264, 0.9508, 0.05945, -0.3039, 0.8848, 0.3889, 0.2566, 0.7363, -0.6382, -0.225, 0.7778, 0.4011, -0.4839, -0.1198, 0.5261, 0.8419, -0.001238, -0.6686, 0.7436, 0.5812, 0.0518, 0.8121, 0.02526, 0.3862, 0.9221, 0.4167, -0.6437, 0.6419, 0.7057, 0.3933, 0.5893, 0.0, 1.0, 0.0, 0.0, 1.0, 0.0, 0.0, 1.0, 0.0, 0.0, 1.0, 2.856e-05, 0.0, 1.0, 2.856e-05, 0.0, 1.0, 2.856e-05, 0.0, 1.0, 0.0, 0.0, 1.0, 0.0, 0.0, 1.0, 0.0, -0.8271, 0.5433, 0.1442, -0.724, -0.6537, 0.2202, -0.5934, 0.05034, 0.8034, -0.8674, 0.3969, 0.3002, -0.509, -0.6335, 0.5827, -0.3421, 0.4051, 0.8478, -0.3841, 0.5452, -0.7452, -0.4328, -0.648, -0.6267, -0.9475, 0.0567, -0.3146, -0.5496, 0.4063, -0.73, -0.7231, -0.6222, -0.3, -0.9636, 0.2664, 0.02048, -0.0167, -0.9962, 0.0859, -0.0167, -0.9962, 0.0859, -0.0167, -0.9962, 0.0859, -0.0167, -0.9962, 0.0859, -0.0167, -0.9962, 0.0859, -0.0167, -0.9962, 0.0859, -0.0167, -0.9962, 0.0859, -0.0167, -0.9962, 0.0859, -0.0167, -0.9962, 0.0859, -0.2792, 0.4777, -0.833, -0.03462, -0.4186, -0.9075, -0.5666, -0.4833, -0.6674, -0.05566, -0.08911, -0.9945, -0.4878, -0.5268, -0.696, -0.4452, 0.4971, -0.7448, -0.8634, 0.5045, -0.01018, -0.8797, -0.4064, -0.2469, -0.795, -0.3247, 0.5123, -0.9653, -0.06358, -0.2533, -0.8171, -0.5066, 0.2751, -0.8302, 0.5295, 0.1742, -0.2607, 0.5416, 0.7991, -0.5206, -0.3529, 0.7774, 0.2282, -0.3241, 0.9181, -0.5434, 0.01442, 0.8394, -0.005393, -0.4888, 0.8724, -0.07328, 0.5619, 0.824, 0.6965, 0.5377, 0.4752, 0.585, -0.3315, 0.7402, 0.9338, -0.3471, 0.08616, 0.6308, 0.03721, 0.7751, 0.8168, -0.4969, 0.293, 0.7785, 0.5493, 0.3037, 0.6844, 0.4982, -0.5324, 0.9546, -0.1865, -0.2322, 0.3697, -0.3615, -0.856, 0.9331, -0.02694, -0.3587, 0.5238, -0.5181, -0.6761, 0.5478, 0.5094, -0.6637, -0.7584, 0.6118, -0.2249, -0.6175, 0.05337, -0.7848, -0.9779, -0.08208, 0.1924, 0.02117, 0.4148, -0.9097, -0.3793, -0.4683, -0.798, -0.7775, 0.2725, -0.5667, -0.4674, 0.5389, 0.7008, -0.9304, -0.02059, 0.3659, -0.5271, -0.5266, 0.6669, -0.876, 0.3831, -0.2929, -0.8648, -0.5021, 0.0006217, -0.7905, 0.3724, 0.4863, 0.4921, 0.4989, 0.7134, 0.05132, -0.02633, 0.9983, 0.5113, -0.5476, 0.6623, -0.5479, 0.2979, 0.7817, -0.2378, -0.575, 0.7828, 0.2353, 0.2846, 0.9293, 0.8116, 0.5456, -0.2091, 0.961, 0.0366, 0.2742, 0.8097, -0.4795, -0.3383, 0.5793, 0.2792, 0.7658, 0.6928, -0.5812, 0.4269, 0.9521, 0.2942, 0.08383, 0.007298, 0.6164, -0.7874, 0.2463, -0.3834, -0.8901, -0.04701, -0.4227, -0.9051, 0.7835, 0.4748, -0.4009, 0.638, -0.5146, -0.5728, 0.3713, 0.3866, -0.8442, -0.7085, 0.5216, -0.4754, -0.5487, -0.4662, -0.6939, -0.8794, -0.445, -0.1691, -0.7581, 0.5448, -0.3584, -0.8191, -0.5175, -0.2474, -0.8378, 0.5344, -0.1116, -0.6562, 0.5423, 0.5247, -0.8651, -0.4124, 0.2856, -0.3429, -0.2688, 0.9001, -0.5659, 0.5616, 0.6036, -0.4903, -0.4965, 0.7163, -0.09524, 0.06426, 0.9934, 0.3164, 0.5452, 0.7763, -0.1607, -0.1561, 0.9746, 0.7183, -0.3272, 0.614, 0.4128, 0.5585, 0.7195, 0.5069, -0.5132, 0.6926, 0.9119, 0.02638, 0.4096, 0.8462, 0.5287, -0.06635, 0.8659, -0.3521, 0.3553, 0.8101, -0.5114, -0.2867, 0.8245, 0.5405, -0.1676, 0.8047, -0.5428, -0.2407, 0.6684, -0.0006308, -0.7438, 0.2583, 0.5094, -0.8209, 0.6561, -0.2921, -0.6959, -0.1789, -0.4082, -0.8952, 0.534, 0.1693, -0.8284, -0.01517, -0.5449, -0.8383, -0.5162, 0.0323, -0.8559, -0.581, 0.5631, -0.5877, -0.3713, -0.3683, -0.8523, -0.7804, -0.4636, -0.4196, -0.4579, 0.3264, -0.8269, -0.7333, -0.5044, -0.4558, -0.9524, 0.3019, -0.0425, -0.7501, 0.5431, 0.3772, -0.9135, -0.3962, 0.09308, -0.5541, -0.3584, 0.7514, -0.9198, 0.3375, 0.2, -0.6377, -0.5231, 0.5654, -0.4224, 0.4438, 0.7903, 0.1249, 0.5326, 0.8371, -0.1903, -0.411, 0.8915, 0.5424, -0.3579, 0.7601, 0.099, 0.5001, 0.8603, 0.3556, -0.5181, 0.7779, 0.6525, 0.4219, 0.6294, 0.824, 0.5452, 0.1543, 0.7963, -0.3922, 0.4606, 0.898, -0.3316, -0.2893, 0.854, 0.421, 0.3056, 0.8612, -0.497, -0.1065, 0.7862, 0.2009, -0.5844, 0.3808, 0.5648, -0.7321, 0.8108, -0.1777, -0.5578, -0.001302, -0.3142, -0.9493, 0.4739, 0.4992, -0.7254, 0.1806, -0.4885, -0.8537, -0.1994, 0.3993, -0.8949, -0.7312, 0.5422, -0.4139, -0.5887, -0.3614, -0.7231, -0.8715, -0.4473, -0.201, -0.3447, 0.3496, -0.8712, -0.6242, -0.5183, -0.5845, -0.9498, 0.2123, -0.2297, -0.6115, 0.5541, 0.5648, -0.8743, -0.3478, 0.3387, -0.3575, -0.3223, 0.8765, -0.9314, 0.3597, 0.05542, -0.7518, -0.5045, 0.4245, -0.5671, 0.3971, 0.7216, 0.3569, 0.5578, 0.7493, 0.04651, -0.3391, 0.9396, 0.7194, -0.3317, 0.6104, -0.2362, 0.3688, 0.899, 0.1625, -0.5037, 0.8484, 0.5149, 0.3926, 0.762, 0.8296, 0.5472, -0.1114, 0.904, -0.3474, 0.2494, 0.7975, -0.3468, -0.4937, 0.7849, 0.3637, 0.5016, 0.8488, -0.5167, 0.1117, 0.8877, 0.3841, -0.2541, 0.1525, 0.5376, -0.8293, 0.6183, -0.2012, -0.7597, -0.2262, -0.3469, -0.9102, 0.5646, 0.4785, -0.6725, 0.3605, -0.5256, -0.7706, 0.03774, 0.3826, -0.9231])] * 3)])

# ---- objects
ob_tree3 = bpy.data.objects.new('Tree3', me_circle)

# ---- transforms, parenting, visibility, modifiers, constraints
ob_tree3.location = (0.0, 0.0, 0.0)
ob_tree3.lineart.crease_threshold = 0.0

# ---- collection membership
col_collection.objects.link(ob_tree3)

# ---- scene / render settings (as saved in the file)
scene.frame_start = 1; scene.frame_end = 250; scene.frame_set(1)
scene.render.engine = 'BLENDER_EEVEE_NEXT'
scene.cycles.use_denoising = False
scene.cycles.samples = 128
scene.cycles.sampling_pattern = 'TABULATED_SOBOL'
scene.cycles.use_adaptive_sampling = False
scene.cycles.use_light_tree = False
scene.view_settings.view_transform = 'Filmic'
bpy.context.view_layer.update()

# ---- added for rendering (the .blend has no active camera and no usable light): camera, sun
cam_auto = bpy.data.cameras.new('AutoCamera')
cam_auto.lens = 50.0
cam_auto.sensor_width = 36.0
cam_auto.clip_end = 1000.0
ob_auto_camera = bpy.data.objects.new('AutoCamera', cam_auto)
scene.collection.objects.link(ob_auto_camera)
ob_auto_camera.location = (2.63185, -1.84691, 2.11869)
ob_auto_camera.rotation_euler = (1.09748, -7.21219e-08, 0.694738)
scene.camera = ob_auto_camera
light_auto_sun = bpy.data.lights.new('AutoSun', 'SUN')
light_auto_sun.energy = 3.0
light_auto_sun.angle = 0.0523599
ob_auto_sun = bpy.data.objects.new('AutoSun', light_auto_sun)
scene.collection.objects.link(ob_auto_sun)
ob_auto_sun.rotation_euler = (0.872665, 0.174533, 0.523599)
bpy.context.view_layer.update()
